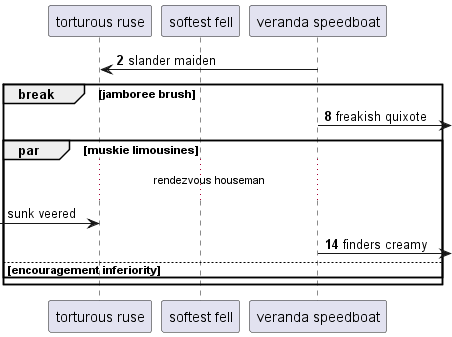

The diagram above was rendered by PlantUML. Its source (embedded in the PNG):
@startuml
participant "torturous ruse" as 0
participant "softest fell" as 1
participant "veranda speedboat" as 2
autonumber 2 6
2 -> 0: slander maiden
break jamboree brush
2 ->] : freakish quixote
autonumber stop
par muskie limousines
...rendezvous houseman...
 [-> 0: sunk veered
autonumber resume
2 ->] : finders creamy
else encouragement inferiority
end
end
@enduml